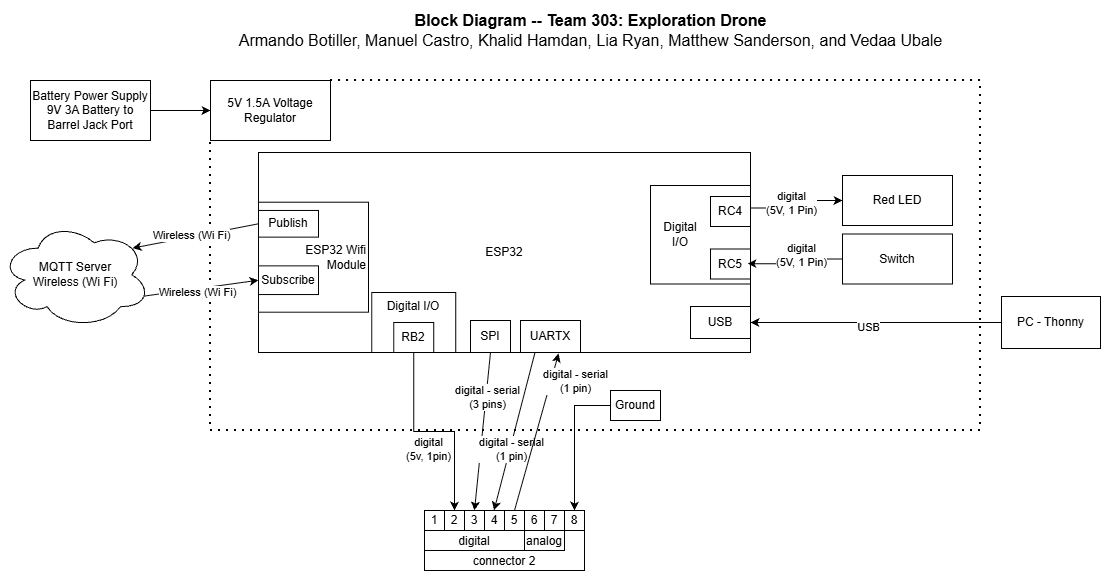

The diagram above was exported from draw.io. Its source (the exported page's mxGraphModel, read from the mxfile embedded in the PNG):
<mxGraphModel dx="1665" dy="777" grid="1" gridSize="10" guides="1" tooltips="1" connect="1" arrows="1" fold="1" page="1" pageScale="1" pageWidth="827" pageHeight="1169" math="0" shadow="0">
  <root>
    <mxCell id="0" />
    <mxCell id="1" parent="0" />
    <mxCell id="LJPs0a7fSeEYeyqodHR9-161" parent="1" style="text;html=1;strokeColor=none;fillColor=none;align=center;verticalAlign=middle;whiteSpace=wrap;rounded=0;fontSize=16;" value="&lt;div style=&quot;font-size: 16px&quot;&gt;&lt;b style=&quot;font-size: 16px&quot;&gt;Block Diagram -- Team 303: Exploration Drone&lt;/b&gt;&lt;/div&gt;&lt;div style=&quot;font-size: 16px&quot;&gt;Armando Botiller, Manuel Castro, Khalid Hamdan, Lia Ryan, Matthew Sanderson, and Vedaa Ubale&lt;br style=&quot;font-size: 16px&quot;&gt;&lt;/div&gt;" vertex="1">
      <mxGeometry height="60" width="721.38" x="360" y="110" as="geometry" />
    </mxCell>
    <mxCell id="5295RYL55HjMznp0s4Yx-22" parent="1" style="rounded=0;whiteSpace=wrap;html=1;verticalAlign=top;fillColor=none;movable=1;resizable=1;rotatable=1;deletable=1;editable=1;locked=0;connectable=1;" value="" vertex="1">
      <mxGeometry height="200" width="492" x="388" y="262" as="geometry" />
    </mxCell>
    <mxCell id="5295RYL55HjMznp0s4Yx-23" edge="1" parent="1" source="5295RYL55HjMznp0s4Yx-32" style="edgeStyle=orthogonalEdgeStyle;rounded=0;orthogonalLoop=1;jettySize=auto;html=1;entryX=0.5;entryY=0;entryDx=0;entryDy=0;exitX=0.5;exitY=1;exitDx=0;exitDy=0;" target="5295RYL55HjMznp0s4Yx-42">
      <mxGeometry relative="1" as="geometry">
        <mxPoint x="311" y="575" as="targetPoint" />
      </mxGeometry>
    </mxCell>
    <mxCell id="5295RYL55HjMznp0s4Yx-24" connectable="0" parent="5295RYL55HjMznp0s4Yx-23" style="edgeLabel;html=1;align=center;verticalAlign=middle;resizable=0;points=[];" value="digital&lt;br&gt;(5v, 1pin)" vertex="1">
      <mxGeometry relative="1" x="-0.1955" y="-1" as="geometry">
        <mxPoint x="13" y="16" as="offset" />
      </mxGeometry>
    </mxCell>
    <mxCell id="5295RYL55HjMznp0s4Yx-25" connectable="0" parent="1" style="group" value="" vertex="1">
      <mxGeometry height="114.71" width="110" x="388" y="307" as="geometry" />
    </mxCell>
    <mxCell id="5295RYL55HjMznp0s4Yx-26" parent="5295RYL55HjMznp0s4Yx-25" style="rounded=0;whiteSpace=wrap;html=1;align=right;" value="ESP32 Wifi&lt;br&gt;Module" vertex="1">
      <mxGeometry height="110" width="110" y="4.71" as="geometry" />
    </mxCell>
    <mxCell id="5295RYL55HjMznp0s4Yx-27" parent="5295RYL55HjMznp0s4Yx-25" style="rounded=0;whiteSpace=wrap;html=1;" value="Publish" vertex="1">
      <mxGeometry height="26.69" width="60" y="12.96" as="geometry" />
    </mxCell>
    <mxCell id="5295RYL55HjMznp0s4Yx-29" parent="5295RYL55HjMznp0s4Yx-25" style="rounded=0;whiteSpace=wrap;html=1;" value="Subscribe" vertex="1">
      <mxGeometry height="28.7" width="60" y="68.35" as="geometry" />
    </mxCell>
    <mxCell id="5295RYL55HjMznp0s4Yx-30" connectable="0" parent="1" style="group" value="" vertex="1">
      <mxGeometry height="60" width="103.24000000000001" x="460" y="402" as="geometry" />
    </mxCell>
    <mxCell id="5295RYL55HjMznp0s4Yx-31" parent="5295RYL55HjMznp0s4Yx-30" style="rounded=0;whiteSpace=wrap;html=1;fillColor=none;verticalAlign=top;" value="Digital I/O" vertex="1">
      <mxGeometry height="60" width="84" x="41.236363636363635" as="geometry" />
    </mxCell>
    <mxCell id="5295RYL55HjMznp0s4Yx-32" parent="5295RYL55HjMznp0s4Yx-30" style="rounded=0;whiteSpace=wrap;html=1;" value="&lt;div&gt;RB2&lt;/div&gt;" vertex="1">
      <mxGeometry height="30" width="40" x="63.24000000000001" y="30" as="geometry" />
    </mxCell>
    <mxCell id="5295RYL55HjMznp0s4Yx-37" connectable="0" parent="1" style="group" value="" vertex="1">
      <mxGeometry height="60" width="160" x="554" y="620" as="geometry" />
    </mxCell>
    <mxCell id="5295RYL55HjMznp0s4Yx-38" parent="5295RYL55HjMznp0s4Yx-37" style="rounded=0;whiteSpace=wrap;html=1;verticalAlign=bottom;" value="connector 2" vertex="1">
      <mxGeometry height="60" width="160" as="geometry" />
    </mxCell>
    <mxCell id="5295RYL55HjMznp0s4Yx-39" parent="5295RYL55HjMznp0s4Yx-37" style="rounded=0;whiteSpace=wrap;html=1;verticalAlign=bottom;" value="digital" vertex="1">
      <mxGeometry height="20" width="100" y="20" as="geometry" />
    </mxCell>
    <mxCell id="5295RYL55HjMznp0s4Yx-40" parent="5295RYL55HjMznp0s4Yx-37" style="rounded=0;whiteSpace=wrap;html=1;verticalAlign=bottom;" value="analog" vertex="1">
      <mxGeometry height="20" width="40" x="100" y="20" as="geometry" />
    </mxCell>
    <mxCell id="5295RYL55HjMznp0s4Yx-41" parent="5295RYL55HjMznp0s4Yx-37" style="rounded=0;whiteSpace=wrap;html=1;" value="1" vertex="1">
      <mxGeometry height="20" width="20" as="geometry" />
    </mxCell>
    <mxCell id="5295RYL55HjMznp0s4Yx-42" parent="5295RYL55HjMznp0s4Yx-37" style="rounded=0;whiteSpace=wrap;html=1;" value="2" vertex="1">
      <mxGeometry height="20" width="20" x="20" as="geometry" />
    </mxCell>
    <mxCell id="5295RYL55HjMznp0s4Yx-43" parent="5295RYL55HjMznp0s4Yx-37" style="rounded=0;whiteSpace=wrap;html=1;" value="3" vertex="1">
      <mxGeometry height="20" width="20" x="40" as="geometry" />
    </mxCell>
    <mxCell id="5295RYL55HjMznp0s4Yx-44" parent="5295RYL55HjMznp0s4Yx-37" style="rounded=0;whiteSpace=wrap;html=1;" value="4" vertex="1">
      <mxGeometry height="20" width="20" x="60" as="geometry" />
    </mxCell>
    <mxCell id="5295RYL55HjMznp0s4Yx-45" parent="5295RYL55HjMznp0s4Yx-37" style="rounded=0;whiteSpace=wrap;html=1;" value="5" vertex="1">
      <mxGeometry height="20" width="20" x="80" as="geometry" />
    </mxCell>
    <mxCell id="5295RYL55HjMznp0s4Yx-46" parent="5295RYL55HjMznp0s4Yx-37" style="rounded=0;whiteSpace=wrap;html=1;" value="6" vertex="1">
      <mxGeometry height="20" width="20" x="100" as="geometry" />
    </mxCell>
    <mxCell id="5295RYL55HjMznp0s4Yx-47" parent="5295RYL55HjMznp0s4Yx-37" style="rounded=0;whiteSpace=wrap;html=1;" value="7" vertex="1">
      <mxGeometry height="20" width="20" x="120" as="geometry" />
    </mxCell>
    <mxCell id="5295RYL55HjMznp0s4Yx-48" parent="5295RYL55HjMznp0s4Yx-37" style="rounded=0;whiteSpace=wrap;html=1;" value="8" vertex="1">
      <mxGeometry height="20" width="20" x="140" as="geometry" />
    </mxCell>
    <mxCell id="5295RYL55HjMznp0s4Yx-68" parent="1" style="rounded=0;whiteSpace=wrap;html=1;" value="5V 1.5A Voltage Regulator" vertex="1">
      <mxGeometry height="60" width="120" x="340" y="190" as="geometry" />
    </mxCell>
    <mxCell id="5295RYL55HjMznp0s4Yx-69" edge="1" parent="1" source="5295RYL55HjMznp0s4Yx-68" style="endArrow=none;dashed=1;html=1;dashPattern=1 3;strokeWidth=2;rounded=0;exitX=1;exitY=0;exitDx=0;exitDy=0;entryX=0;entryY=1;entryDx=0;entryDy=0;" target="5295RYL55HjMznp0s4Yx-68" value="">
      <mxGeometry height="50" relative="1" width="50" as="geometry">
        <Array as="points">
          <mxPoint x="1110" y="190" />
          <mxPoint x="1110" y="540" />
          <mxPoint x="340" y="540" />
        </Array>
        <mxPoint x="359" y="390" as="sourcePoint" />
        <mxPoint x="409" y="340" as="targetPoint" />
      </mxGeometry>
    </mxCell>
    <mxCell id="5295RYL55HjMznp0s4Yx-78" edge="1" parent="1" source="5295RYL55HjMznp0s4Yx-79" style="edgeStyle=orthogonalEdgeStyle;rounded=0;orthogonalLoop=1;jettySize=auto;html=1;entryX=0;entryY=0.5;entryDx=0;entryDy=0;" target="5295RYL55HjMznp0s4Yx-68" value="">
      <mxGeometry relative="1" as="geometry">
        <mxPoint x="-67" y="220.5" as="targetPoint" />
      </mxGeometry>
    </mxCell>
    <mxCell id="5295RYL55HjMznp0s4Yx-79" parent="1" style="rounded=0;whiteSpace=wrap;html=1;" value="&lt;div&gt;Battery Power Supply&lt;/div&gt;&lt;div&gt;9V 3A Battery to Barrel Jack Port&lt;/div&gt;" vertex="1">
      <mxGeometry height="60" width="120" x="160" y="190" as="geometry" />
    </mxCell>
    <mxCell id="5295RYL55HjMznp0s4Yx-80" parent="1" style="rounded=0;whiteSpace=wrap;html=1;fillColor=none;verticalAlign=top;" value="" vertex="1">
      <mxGeometry height="98.5" width="100" x="780" y="295" as="geometry" />
    </mxCell>
    <mxCell id="5295RYL55HjMznp0s4Yx-81" parent="1" style="rounded=0;whiteSpace=wrap;html=1;" value="RC4" vertex="1">
      <mxGeometry height="30" width="40" x="840" y="306" as="geometry" />
    </mxCell>
    <mxCell id="5295RYL55HjMznp0s4Yx-82" parent="1" style="rounded=0;whiteSpace=wrap;html=1;" value="RC5" vertex="1">
      <mxGeometry height="30" width="40" x="840" y="358.5" as="geometry" />
    </mxCell>
    <mxCell id="5295RYL55HjMznp0s4Yx-83" parent="1" style="rounded=0;whiteSpace=wrap;html=1;" value="Red LED" vertex="1">
      <mxGeometry height="50" width="110" x="972" y="285" as="geometry" />
    </mxCell>
    <mxCell id="5295RYL55HjMznp0s4Yx-84" parent="1" style="rounded=0;whiteSpace=wrap;html=1;" value="&lt;div&gt;Switch&lt;/div&gt;" vertex="1">
      <mxGeometry height="50" width="110" x="972" y="343.5" as="geometry" />
    </mxCell>
    <mxCell id="5295RYL55HjMznp0s4Yx-85" parent="1" style="text;html=1;align=center;verticalAlign=middle;whiteSpace=wrap;rounded=0;" value="Digital&lt;div&gt;I/O&lt;/div&gt;" vertex="1">
      <mxGeometry height="30" width="60" x="780" y="328.5" as="geometry" />
    </mxCell>
    <mxCell id="5295RYL55HjMznp0s4Yx-86" edge="1" parent="1" source="5295RYL55HjMznp0s4Yx-80" style="edgeStyle=orthogonalEdgeStyle;rounded=0;orthogonalLoop=1;jettySize=auto;html=1;exitX=1;exitY=0.229;exitDx=0;exitDy=0;exitPerimeter=0;" target="5295RYL55HjMznp0s4Yx-83" value="">
      <mxGeometry relative="1" as="geometry">
        <Array as="points" />
        <mxPoint x="638" y="312.5" as="sourcePoint" />
        <mxPoint x="738" y="315" as="targetPoint" />
      </mxGeometry>
    </mxCell>
    <mxCell id="5295RYL55HjMznp0s4Yx-87" connectable="0" parent="5295RYL55HjMznp0s4Yx-86" style="edgeLabel;html=1;align=center;verticalAlign=middle;resizable=0;points=[];" value="digital&lt;div&gt;(5V, 1 Pin)&lt;/div&gt;" vertex="1">
      <mxGeometry relative="1" x="0.1829" as="geometry">
        <mxPoint x="-11" y="2" as="offset" />
      </mxGeometry>
    </mxCell>
    <mxCell id="5295RYL55HjMznp0s4Yx-88" edge="1" parent="1" source="5295RYL55HjMznp0s4Yx-84" style="edgeStyle=orthogonalEdgeStyle;rounded=0;orthogonalLoop=1;jettySize=auto;html=1;entryX=0.925;entryY=0.489;entryDx=0;entryDy=0;entryPerimeter=0;exitX=0;exitY=0.5;exitDx=0;exitDy=0;" target="5295RYL55HjMznp0s4Yx-82" value="">
      <mxGeometry relative="1" as="geometry">
        <Array as="points">
          <mxPoint x="920" y="369" />
          <mxPoint x="920" y="373" />
        </Array>
        <mxPoint x="733" y="372.5" as="sourcePoint" />
        <mxPoint x="623" y="362.5" as="targetPoint" />
      </mxGeometry>
    </mxCell>
    <mxCell id="5295RYL55HjMznp0s4Yx-89" connectable="0" parent="5295RYL55HjMznp0s4Yx-88" style="edgeLabel;html=1;align=center;verticalAlign=middle;resizable=0;points=[];" value="digital&lt;div&gt;(5V, 1 Pin)&lt;/div&gt;" vertex="1">
      <mxGeometry relative="1" x="-0.2867" as="geometry">
        <mxPoint x="-6" y="-4" as="offset" />
      </mxGeometry>
    </mxCell>
    <mxCell id="5295RYL55HjMznp0s4Yx-90" edge="1" parent="1" source="5295RYL55HjMznp0s4Yx-91" style="edgeStyle=orthogonalEdgeStyle;rounded=0;orthogonalLoop=1;jettySize=auto;html=1;" target="5295RYL55HjMznp0s4Yx-48" value="">
      <mxGeometry relative="1" as="geometry" />
    </mxCell>
    <mxCell id="5295RYL55HjMznp0s4Yx-91" parent="1" style="rounded=0;whiteSpace=wrap;html=1;" value="Ground" vertex="1">
      <mxGeometry height="30" width="50" x="740" y="500" as="geometry" />
    </mxCell>
    <mxCell id="Y12WuvIi-4yGXczCESL_-1" parent="1" style="ellipse;shape=cloud;whiteSpace=wrap;html=1;" value="MQTT Server&lt;br&gt;Wireless (Wi Fi)" vertex="1">
      <mxGeometry height="106.5" width="150" x="130" y="331" as="geometry" />
    </mxCell>
    <mxCell id="Y12WuvIi-4yGXczCESL_-2" edge="1" parent="1" source="Y12WuvIi-4yGXczCESL_-1" style="endArrow=classic;html=1;rounded=0;exitX=0.96;exitY=0.7;exitDx=0;exitDy=0;exitPerimeter=0;entryX=0;entryY=0.5;entryDx=0;entryDy=0;" target="5295RYL55HjMznp0s4Yx-29" value="">
      <mxGeometry height="50" relative="1" width="50" as="geometry">
        <mxPoint x="290" y="320" as="sourcePoint" />
        <mxPoint x="340" y="270" as="targetPoint" />
      </mxGeometry>
    </mxCell>
    <mxCell id="Y12WuvIi-4yGXczCESL_-5" connectable="0" parent="Y12WuvIi-4yGXczCESL_-2" style="edgeLabel;html=1;align=center;verticalAlign=middle;resizable=0;points=[];" value="Wireless (Wi Fi)" vertex="1">
      <mxGeometry relative="1" x="-0.0769" y="-3" as="geometry">
        <mxPoint as="offset" />
      </mxGeometry>
    </mxCell>
    <mxCell id="Y12WuvIi-4yGXczCESL_-3" edge="1" parent="1" source="5295RYL55HjMznp0s4Yx-27" style="endArrow=classic;html=1;rounded=0;exitX=0;exitY=0.5;exitDx=0;exitDy=0;entryX=0.88;entryY=0.25;entryDx=0;entryDy=0;entryPerimeter=0;" target="Y12WuvIi-4yGXczCESL_-1" value="">
      <mxGeometry height="50" relative="1" width="50" as="geometry">
        <mxPoint x="-80" y="356" as="sourcePoint" />
        <mxPoint x="34" y="340" as="targetPoint" />
      </mxGeometry>
    </mxCell>
    <mxCell id="Y12WuvIi-4yGXczCESL_-4" connectable="0" parent="Y12WuvIi-4yGXczCESL_-3" style="edgeLabel;html=1;align=center;verticalAlign=middle;resizable=0;points=[];" value="Wireless (Wi Fi)" vertex="1">
      <mxGeometry relative="1" x="0.2064" as="geometry">
        <mxPoint x="8" y="-3" as="offset" />
      </mxGeometry>
    </mxCell>
    <mxCell id="Y12WuvIi-4yGXczCESL_-8" parent="1" style="rounded=0;whiteSpace=wrap;html=1;" value="SPI" vertex="1">
      <mxGeometry height="32" width="40" x="600" y="430" as="geometry" />
    </mxCell>
    <mxCell id="Y12WuvIi-4yGXczCESL_-10" edge="1" parent="1" source="Y12WuvIi-4yGXczCESL_-8" style="endArrow=classic;html=1;rounded=0;exitX=0.5;exitY=1;exitDx=0;exitDy=0;entryX=0.5;entryY=0;entryDx=0;entryDy=0;" target="5295RYL55HjMznp0s4Yx-43" value="">
      <mxGeometry height="50" relative="1" width="50" as="geometry">
        <mxPoint x="610" y="430" as="sourcePoint" />
        <mxPoint x="660" y="380" as="targetPoint" />
      </mxGeometry>
    </mxCell>
    <mxCell id="Y12WuvIi-4yGXczCESL_-13" connectable="0" parent="Y12WuvIi-4yGXczCESL_-10" style="edgeLabel;html=1;align=center;verticalAlign=middle;resizable=0;points=[];" value="digital - serial&lt;br&gt;&lt;div&gt;(3 pins)&lt;/div&gt;" vertex="1">
      <mxGeometry relative="1" x="-0.4316" y="1" as="geometry">
        <mxPoint as="offset" />
      </mxGeometry>
    </mxCell>
    <mxCell id="Y12WuvIi-4yGXczCESL_-14" parent="1" style="rounded=0;whiteSpace=wrap;html=1;" value="UARTX" vertex="1">
      <mxGeometry height="32" width="60" x="650" y="430" as="geometry" />
    </mxCell>
    <mxCell id="Y12WuvIi-4yGXczCESL_-15" edge="1" parent="1" style="endArrow=classic;html=1;rounded=0;exitX=0.25;exitY=1;exitDx=0;exitDy=0;entryX=0.5;entryY=0;entryDx=0;entryDy=0;" value="">
      <mxGeometry height="50" relative="1" width="50" as="geometry">
        <mxPoint x="664.5" y="462" as="sourcePoint" />
        <mxPoint x="623.5" y="620" as="targetPoint" />
      </mxGeometry>
    </mxCell>
    <mxCell id="Y12WuvIi-4yGXczCESL_-16" connectable="0" parent="Y12WuvIi-4yGXczCESL_-15" style="edgeLabel;html=1;align=center;verticalAlign=middle;resizable=0;points=[];" value="digital - serial&lt;br&gt;&lt;div&gt;(1 pin)&lt;/div&gt;" vertex="1">
      <mxGeometry relative="1" x="-0.4316" y="1" as="geometry">
        <mxPoint x="-13" y="52" as="offset" />
      </mxGeometry>
    </mxCell>
    <mxCell id="Y12WuvIi-4yGXczCESL_-17" edge="1" parent="1" source="5295RYL55HjMznp0s4Yx-45" style="endArrow=classic;html=1;rounded=0;exitX=0.5;exitY=0;exitDx=0;exitDy=0;entryX=0.61;entryY=1.005;entryDx=0;entryDy=0;entryPerimeter=0;" target="5295RYL55HjMznp0s4Yx-22" value="">
      <mxGeometry height="50" relative="1" width="50" as="geometry">
        <mxPoint x="936" y="570" as="sourcePoint" />
        <mxPoint x="920" y="728" as="targetPoint" />
      </mxGeometry>
    </mxCell>
    <mxCell id="Y12WuvIi-4yGXczCESL_-18" connectable="0" parent="Y12WuvIi-4yGXczCESL_-17" style="edgeLabel;html=1;align=center;verticalAlign=middle;resizable=0;points=[];" value="digital - serial&lt;br&gt;&lt;div&gt;(1 pin)&lt;/div&gt;" vertex="1">
      <mxGeometry relative="1" x="-0.4316" y="1" as="geometry">
        <mxPoint x="49" y="-85" as="offset" />
      </mxGeometry>
    </mxCell>
    <mxCell id="Y12WuvIi-4yGXczCESL_-19" parent="1" style="rounded=0;whiteSpace=wrap;html=1;" value="USB" vertex="1">
      <mxGeometry height="32" width="60" x="820" y="416" as="geometry" />
    </mxCell>
    <mxCell id="Y12WuvIi-4yGXczCESL_-20" parent="1" style="rounded=0;whiteSpace=wrap;html=1;" value="PC - Thonny" vertex="1">
      <mxGeometry height="52" width="99" x="1131" y="406" as="geometry" />
    </mxCell>
    <mxCell id="Y12WuvIi-4yGXczCESL_-21" edge="1" parent="1" source="Y12WuvIi-4yGXczCESL_-20" style="endArrow=classic;html=1;rounded=0;exitX=0;exitY=0.5;exitDx=0;exitDy=0;entryX=1;entryY=0.5;entryDx=0;entryDy=0;" target="Y12WuvIi-4yGXczCESL_-19" value="">
      <mxGeometry height="50" relative="1" width="50" as="geometry">
        <mxPoint x="610" y="430" as="sourcePoint" />
        <mxPoint x="660" y="380" as="targetPoint" />
      </mxGeometry>
    </mxCell>
    <mxCell id="Y12WuvIi-4yGXczCESL_-22" connectable="0" parent="Y12WuvIi-4yGXczCESL_-21" style="edgeLabel;html=1;align=center;verticalAlign=middle;resizable=0;points=[];" value="USB" vertex="1">
      <mxGeometry relative="1" x="0.1522" y="3" as="geometry">
        <mxPoint x="11" y="1" as="offset" />
      </mxGeometry>
    </mxCell>
    <mxCell id="Y12WuvIi-4yGXczCESL_-24" parent="1" style="text;html=1;whiteSpace=wrap;strokeColor=none;fillColor=none;align=center;verticalAlign=middle;rounded=0;" value="ESP32" vertex="1">
      <mxGeometry height="23" width="54" x="607" y="350.5" as="geometry" />
    </mxCell>
  </root>
</mxGraphModel>